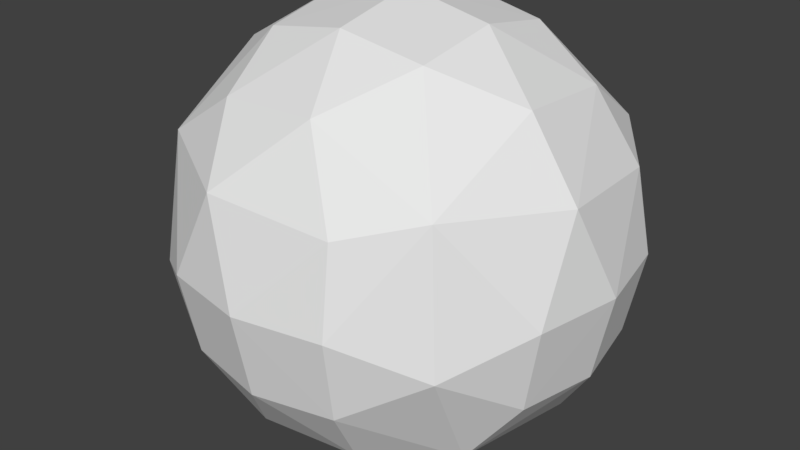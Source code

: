 # Source: Explosion.blend  (saved by Blender 2.79.0; exported with 4.5.12 LTS)
import bpy
from mathutils import Matrix  # noqa: F401  (used for matrix-valued properties, if any)

bpy.ops.wm.read_factory_settings(use_empty=True)
scene = bpy.context.scene
scene.name = 'Scene'

# ---- collections
col_collection_1 = bpy.data.collections.new('Collection 1'); scene.collection.children.link(col_collection_1)

# ---- materials (node trees are filled in below, after node groups)
mat_material = bpy.data.materials.new('Material')
mat_material.alpha_threshold = 0.0
mat_material.use_transparent_shadow = False
mat_material.roughness = 0.5
mat_material.line_color = (0.0, 0.0, 0.0, 1.0)
mat_material_001 = bpy.data.materials.new('Material.001')
mat_material_001.alpha_threshold = 0.0
mat_material_001.use_transparent_shadow = False
mat_material_001.roughness = 0.5
mat_material_001.line_color = (0.0, 0.0, 0.0, 1.0)

# ---- material node trees

# ---- world
world_world = bpy.data.worlds.new('World'); scene.world = world_world
world_world.color = (0.05088, 0.05088, 0.05088)
world_world.use_sun_shadow = False
world_world.sun_shadow_jitter_overblur = 0.0
world_world.cycles.sampling_method = 'MANUAL'

# ---- meshes
me_cube = bpy.data.meshes.new('Cube')
me_cube.from_pydata([(1.118, 1.113, -0.7677), (-1.125, -0.7669, -1.111), (-1.118, 1.113, -0.7677), (1.225, 1.225, 7.559e-09), (-0.2849, -1.237, -1.202), (-1.234, 0.2743, -1.21), (-1.228, 1.213, 0.2816), (1.202, -0.2849, 1.237), (3.613e-07, 1.732, 3.531e-08), (-1.732, 2.676e-07, 5.345e-09), (-4.504e-07, -1.732, -3.78e-09), (1.732, -4.53e-07, 2.619e-08), (-1.38e-07, -1.454e-07, 1.732), (1.08e-07, 2.118e-07, -1.732), (1.125, -0.7669, -1.111), (-0.5246, 1.167, -1.167), (1.113, 1.118, 0.7677), (1.111, -1.123, 0.7686), (-1.123, -1.111, 0.7683), (-0.7667, 1.113, 1.123), (-0.5246, -1.167, 1.167), (-1.167, 0.5246, 1.167), (1.234, 0.2743, -1.21), (0.2849, 1.202, -1.237), (0.5246, -1.167, -1.167), (1.223, -1.223, -0.2443), (-1.223, -1.223, -0.2443), (1.167, 0.5246, 1.167), (0.2743, 1.234, 1.21), (0.255, -1.215, 1.226), (-1.219, -0.2662, 1.219), (-0.6628, 1.6, 3.356e-08), (0.6628, 1.6, 3.114e-08), (3.964e-07, 1.6, 0.6628), (-1.6, 0.6628, 7.642e-09), (-1.6, -0.6628, -7.928e-09), (-1.6, 3.076e-07, -0.6628), (-1.6, 2.441e-07, 0.6628), (-0.6628, -1.6, -1.501e-08), (0.6628, -1.6, -1.24e-08), (-2.742e-07, -1.6, -0.6628), (-0.3072, -1.578, 0.7049), (1.6, -0.6628, 1.225e-08), (1.6, 0.6628, 2.279e-08), (1.6, -2.412e-07, -0.6628), (1.578, -0.3072, 0.7049), (-3.725e-07, -0.6628, 1.6), (1.295e-07, 0.6628, 1.6), (0.6628, -4.62e-07, 1.6), (-0.6628, 2.164e-08, 1.6), (-0.6628, 2.692e-07, -1.6), (0.6628, 1.13e-07, -1.6), (1.542e-07, 0.6628, -1.6), (0.3072, -0.7049, -1.578), (0.626, 0.6368, -1.484), (-0.626, 0.6368, -1.484), (-0.6368, 0.626, 1.484), (0.6368, 0.626, 1.484), (0.6368, -0.626, 1.484), (1.484, 0.626, 0.6368), (1.484, 0.626, -0.6368), (1.484, -0.626, -0.6368), (0.626, -1.484, 0.6368), (0.626, -1.484, -0.6368), (-0.626, -1.484, -0.6368), (-1.484, -0.626, 0.6368), (-1.484, -0.626, -0.6368), (-1.484, 0.626, -0.6368), (0.3072, 1.578, -0.7049), (0.626, 1.484, 0.6368), (-0.626, 1.484, 0.6368), (-0.626, 1.484, -0.6368), (-1.484, 0.626, 0.6368), (-0.6368, -0.626, 1.484), (-0.626, -0.6368, -1.484)], [], [(31, 6, 70), (30, 37, 65), (38, 26, 64), (29, 41, 62), (42, 25, 61), (46, 29, 58), (50, 5, 55), (53, 13, 51), (22, 51, 54), (28, 47, 57), (0, 60, 22), (25, 39, 63), (26, 35, 66), (67, 2, 5), (68, 8, 32), (16, 69, 28), (10, 41, 38), (11, 45, 42), (49, 30, 73), (53, 4, 74), (74, 4, 1), (19, 6, 72, 21), (45, 7, 17), (41, 20, 18), (8, 33, 69, 32), (71, 15, 2), (2, 67, 34, 6), (9, 36, 66, 35), (10, 40, 63, 39), (11, 44, 60, 43), (45, 59, 27, 7), (12, 48, 57, 47), (49, 56, 21, 30), (13, 52, 54, 51), (51, 22, 14, 53), (24, 4, 53), (54, 23, 0, 22), (14, 24, 53), (23, 54, 52), (2, 15, 55, 5), (15, 23, 52, 55), (55, 52, 13, 50), (12, 47, 56, 49), (47, 28, 19, 56), (48, 7, 27, 57), (19, 21, 56), (57, 27, 16, 28), (17, 7, 58, 29), (58, 48, 12, 46), (48, 58, 7), (11, 43, 59, 45), (43, 3, 16, 59), (43, 60, 0, 3), (16, 27, 59), (22, 60, 44), (14, 22, 44, 61), (61, 25, 14), (61, 44, 11, 42), (10, 39, 62, 41), (39, 25, 17, 62), (40, 4, 24, 63), (17, 29, 62), (63, 24, 14, 25), (1, 4, 64, 26), (64, 40, 10, 38), (40, 64, 4), (9, 35, 65, 37), (35, 26, 18, 65), (36, 5, 1, 66), (18, 30, 65), (67, 36, 9, 34), (1, 26, 66), (36, 67, 5), (32, 3, 0, 68), (32, 69, 16, 3), (0, 23, 68), (28, 69, 33), (19, 28, 33, 70), (70, 6, 19), (70, 33, 8, 31), (2, 6, 31, 71), (71, 31, 8, 68), (15, 71, 68, 23), (72, 34, 9, 37), (34, 72, 6), (21, 72, 37, 30), (18, 26, 38, 41), (17, 25, 42, 45), (41, 29, 20), (20, 29, 46, 73), (18, 20, 73, 30), (73, 46, 12, 49), (1, 5, 50, 74), (74, 50, 13, 53)])
me_cube.materials.append(mat_material)
me_cube.use_remesh_preserve_volume = False
me_cube.use_remesh_preserve_attributes = False
me_cube.use_mirror_vertex_groups = False
me_cube.update()
me_cube_001 = bpy.data.meshes.new('Cube.001')
me_cube_001.from_pydata([(1.118, 1.113, -0.7677), (-1.125, -0.7669, -1.111), (-1.118, 1.113, -0.7677), (1.225, 1.225, 7.559e-09), (-0.2849, -1.237, -1.202), (-1.234, 0.2743, -1.21), (-1.228, 1.213, 0.2816), (1.202, -0.2849, 1.237), (3.613e-07, 1.732, 3.531e-08), (-1.732, 2.676e-07, 5.345e-09), (-4.504e-07, -1.732, -3.78e-09), (1.732, -4.53e-07, 2.619e-08), (-1.38e-07, -1.454e-07, 1.732), (1.08e-07, 2.118e-07, -1.732), (1.125, -0.7669, -1.111), (-0.5246, 1.167, -1.167), (1.113, 1.118, 0.7677), (1.111, -1.123, 0.7686), (-1.123, -1.111, 0.7683), (-0.7667, 1.113, 1.123), (-0.5246, -1.167, 1.167), (-1.167, 0.5246, 1.167), (1.234, 0.2743, -1.21), (0.2849, 1.202, -1.237), (0.5246, -1.167, -1.167), (1.223, -1.223, -0.2443), (-1.223, -1.223, -0.2443), (1.167, 0.5246, 1.167), (0.2743, 1.234, 1.21), (0.255, -1.215, 1.226), (-1.219, -0.2662, 1.219), (-0.6628, 1.6, 3.356e-08), (0.6628, 1.6, 3.114e-08), (3.964e-07, 1.6, 0.6628), (-1.6, 0.6628, 7.642e-09), (-1.6, -0.6628, -7.928e-09), (-1.6, 3.076e-07, -0.6628), (-1.6, 2.441e-07, 0.6628), (-0.6628, -1.6, -1.501e-08), (0.6628, -1.6, -1.24e-08), (-2.742e-07, -1.6, -0.6628), (-0.3072, -1.578, 0.7049), (1.6, -0.6628, 1.225e-08), (1.6, 0.6628, 2.279e-08), (1.6, -2.412e-07, -0.6628), (1.578, -0.3072, 0.7049), (-3.725e-07, -0.6628, 1.6), (1.295e-07, 0.6628, 1.6), (0.6628, -4.62e-07, 1.6), (-0.6628, 2.164e-08, 1.6), (-0.6628, 2.692e-07, -1.6), (0.6628, 1.13e-07, -1.6), (1.542e-07, 0.6628, -1.6), (0.3072, -0.7049, -1.578), (0.626, 0.6368, -1.484), (-0.626, 0.6368, -1.484), (-0.6368, 0.626, 1.484), (0.6368, 0.626, 1.484), (0.6368, -0.626, 1.484), (1.484, 0.626, 0.6368), (1.484, 0.626, -0.6368), (1.484, -0.626, -0.6368), (0.626, -1.484, 0.6368), (0.626, -1.484, -0.6368), (-0.626, -1.484, -0.6368), (-1.484, -0.626, 0.6368), (-1.484, -0.626, -0.6368), (-1.484, 0.626, -0.6368), (0.3072, 1.578, -0.7049), (0.626, 1.484, 0.6368), (-0.626, 1.484, 0.6368), (-0.626, 1.484, -0.6368), (-1.484, 0.626, 0.6368), (-0.6368, -0.626, 1.484), (-0.626, -0.6368, -1.484)], [], [(31, 6, 70), (30, 37, 65), (38, 26, 64), (29, 41, 62), (42, 25, 61), (46, 29, 58), (50, 5, 55), (53, 13, 51), (22, 51, 54), (28, 47, 57), (0, 60, 22), (25, 39, 63), (26, 35, 66), (67, 2, 5), (68, 8, 32), (16, 69, 28), (10, 41, 38), (11, 45, 42), (49, 30, 73), (53, 4, 74), (74, 4, 1), (19, 6, 72, 21), (45, 7, 17), (41, 20, 18), (8, 33, 69, 32), (71, 15, 2), (2, 67, 34, 6), (9, 36, 66, 35), (10, 40, 63, 39), (11, 44, 60, 43), (45, 59, 27, 7), (12, 48, 57, 47), (49, 56, 21, 30), (13, 52, 54, 51), (51, 22, 14, 53), (24, 4, 53), (54, 23, 0, 22), (14, 24, 53), (23, 54, 52), (2, 15, 55, 5), (15, 23, 52, 55), (55, 52, 13, 50), (12, 47, 56, 49), (47, 28, 19, 56), (48, 7, 27, 57), (19, 21, 56), (57, 27, 16, 28), (17, 7, 58, 29), (58, 48, 12, 46), (48, 58, 7), (11, 43, 59, 45), (43, 3, 16, 59), (43, 60, 0, 3), (16, 27, 59), (22, 60, 44), (14, 22, 44, 61), (61, 25, 14), (61, 44, 11, 42), (10, 39, 62, 41), (39, 25, 17, 62), (40, 4, 24, 63), (17, 29, 62), (63, 24, 14, 25), (1, 4, 64, 26), (64, 40, 10, 38), (40, 64, 4), (9, 35, 65, 37), (35, 26, 18, 65), (36, 5, 1, 66), (18, 30, 65), (67, 36, 9, 34), (1, 26, 66), (36, 67, 5), (32, 3, 0, 68), (32, 69, 16, 3), (0, 23, 68), (28, 69, 33), (19, 28, 33, 70), (70, 6, 19), (70, 33, 8, 31), (2, 6, 31, 71), (71, 31, 8, 68), (15, 71, 68, 23), (72, 34, 9, 37), (34, 72, 6), (21, 72, 37, 30), (18, 26, 38, 41), (17, 25, 42, 45), (41, 29, 20), (20, 29, 46, 73), (18, 20, 73, 30), (73, 46, 12, 49), (1, 5, 50, 74), (74, 50, 13, 53)])
me_cube_001.materials.append(mat_material_001)
me_cube_001.use_remesh_preserve_volume = False
me_cube_001.use_remesh_preserve_attributes = False
me_cube_001.use_mirror_vertex_groups = False
me_cube_001.update()

# ---- objects
ob_cube = bpy.data.objects.new('Cube', me_cube)
ob_empty_001 = bpy.data.objects.new('Empty.001', None)
ob_cube_001 = bpy.data.objects.new('Cube.001', me_cube_001)

# ---- transforms, parenting, visibility, modifiers, constraints
ob_cube.location = (0.0, 0.0, 0.0)
ob_cube.scale = (0.0, 0.0, 0.0)
ob_cube.lock_rotations_4d = False
ob_cube.empty_display_type = 'ARROWS'
ob_cube.lineart.crease_threshold = 0.0
_m = ob_cube.modifiers.new('Displace', 'DISPLACE')
_m.mid_level = 1.0
_m.strength = 1.3
_m.texture_coords = 'OBJECT'
ob_empty_001.location = (0.07225, 2.692, 0.1817)
ob_empty_001.empty_image_offset = (0.0, 0.0)
ob_empty_001.lineart.crease_threshold = 0.0
ob_cube_001.location = (0.0, 0.0, 0.0)
ob_cube_001.scale = (0.8815, 0.8815, 0.8815)
ob_cube_001.lock_rotations_4d = False
ob_cube_001.empty_display_type = 'ARROWS'
ob_cube_001.lineart.crease_threshold = 0.0
_m = ob_cube_001.modifiers.new('Displace', 'DISPLACE')
_m.mid_level = 1.0
_m.strength = 1.3
_m.texture_coords = 'OBJECT'
_m.texture_coords_object = ob_empty_001

# ---- collection membership
col_collection_1.objects.link(ob_cube)
col_collection_1.objects.link(ob_empty_001)
col_collection_1.objects.link(ob_cube_001)

# ---- scene / render settings (as saved in the file)
scene.frame_start = 0; scene.frame_end = 7; scene.frame_set(4)
scene.render.engine = 'BLENDER_EEVEE_NEXT'
scene.render.resolution_percentage = 50
scene.render.dither_intensity = 0.0
scene.cycles.use_denoising = False
scene.cycles.samples = 128
scene.cycles.sampling_pattern = 'TABULATED_SOBOL'
scene.cycles.use_adaptive_sampling = False
scene.cycles.use_light_tree = False
scene.cycles.blur_glossy = 0.0
scene.cycles.sample_clamp_indirect = 0.0
scene.view_settings.view_transform = 'Standard'
bpy.context.view_layer.update()

# ---- added for rendering (the .blend has no active camera and no usable light): camera, sun
cam_auto = bpy.data.cameras.new('AutoCamera')
cam_auto.lens = 50.0
cam_auto.sensor_width = 36.0
cam_auto.clip_end = 1000.0
ob_auto_camera = bpy.data.objects.new('AutoCamera', cam_auto)
scene.collection.objects.link(ob_auto_camera)
ob_auto_camera.location = (4.03894, -4.9173, 3.22498)
ob_auto_camera.rotation_euler = (1.09748, -7.21219e-08, 0.694738)
scene.camera = ob_auto_camera
light_auto_sun = bpy.data.lights.new('AutoSun', 'SUN')
light_auto_sun.energy = 3.0
light_auto_sun.angle = 0.0523599
ob_auto_sun = bpy.data.objects.new('AutoSun', light_auto_sun)
scene.collection.objects.link(ob_auto_sun)
ob_auto_sun.rotation_euler = (0.872665, 0.174533, 0.523599)
bpy.context.view_layer.update()
